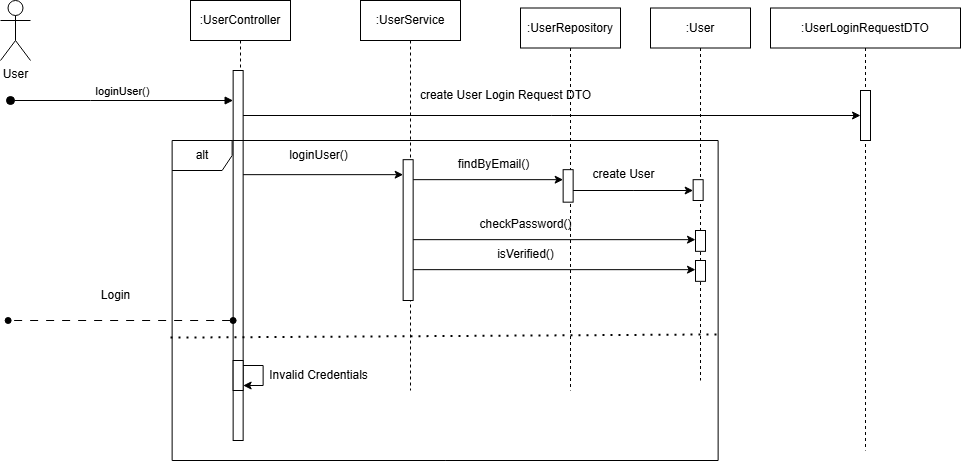

The diagram above was exported from draw.io. Its source (the exported page's mxGraphModel, read from the mxfile embedded in the PNG):
<mxGraphModel dx="1195" dy="580" grid="1" gridSize="10" guides="1" tooltips="1" connect="1" arrows="1" fold="1" page="1" pageScale="1" pageWidth="827" pageHeight="1169" math="0" shadow="0">
  <root>
    <mxCell id="0" />
    <mxCell id="1" parent="0" />
    <mxCell id="Nn5gwHduJIZtdFS0y3kn-1" value=":UserController" style="shape=umlLifeline;perimeter=lifelinePerimeter;whiteSpace=wrap;html=1;container=0;dropTarget=0;collapsible=0;recursiveResize=0;outlineConnect=0;portConstraint=eastwest;newEdgeStyle={&quot;edgeStyle&quot;:&quot;elbowEdgeStyle&quot;,&quot;elbow&quot;:&quot;vertical&quot;,&quot;curved&quot;:0,&quot;rounded&quot;:0};" vertex="1" parent="1">
      <mxGeometry x="230" y="20" width="100" height="440" as="geometry" />
    </mxCell>
    <mxCell id="Nn5gwHduJIZtdFS0y3kn-2" value="" style="html=1;points=[];perimeter=orthogonalPerimeter;outlineConnect=0;targetShapes=umlLifeline;portConstraint=eastwest;newEdgeStyle={&quot;edgeStyle&quot;:&quot;elbowEdgeStyle&quot;,&quot;elbow&quot;:&quot;vertical&quot;,&quot;curved&quot;:0,&quot;rounded&quot;:0};" vertex="1" parent="Nn5gwHduJIZtdFS0y3kn-1">
      <mxGeometry x="42.64" y="70" width="10" height="370" as="geometry" />
    </mxCell>
    <mxCell id="Nn5gwHduJIZtdFS0y3kn-3" value=":UserService" style="shape=umlLifeline;perimeter=lifelinePerimeter;whiteSpace=wrap;html=1;container=0;dropTarget=0;collapsible=0;recursiveResize=0;outlineConnect=0;portConstraint=eastwest;newEdgeStyle={&quot;edgeStyle&quot;:&quot;elbowEdgeStyle&quot;,&quot;elbow&quot;:&quot;vertical&quot;,&quot;curved&quot;:0,&quot;rounded&quot;:0};" vertex="1" parent="1">
      <mxGeometry x="400" y="20" width="100" height="390" as="geometry" />
    </mxCell>
    <mxCell id="Nn5gwHduJIZtdFS0y3kn-4" value="User" style="shape=umlActor;verticalLabelPosition=bottom;verticalAlign=top;html=1;outlineConnect=0;" vertex="1" parent="1">
      <mxGeometry x="40" y="20" width="30" height="60" as="geometry" />
    </mxCell>
    <mxCell id="Nn5gwHduJIZtdFS0y3kn-5" value=":UserRepository" style="shape=umlLifeline;perimeter=lifelinePerimeter;whiteSpace=wrap;html=1;container=0;dropTarget=0;collapsible=0;recursiveResize=0;outlineConnect=0;portConstraint=eastwest;newEdgeStyle={&quot;edgeStyle&quot;:&quot;elbowEdgeStyle&quot;,&quot;elbow&quot;:&quot;vertical&quot;,&quot;curved&quot;:0,&quot;rounded&quot;:0};" vertex="1" parent="1">
      <mxGeometry x="560" y="27.5" width="100" height="382.5" as="geometry" />
    </mxCell>
    <mxCell id="Nn5gwHduJIZtdFS0y3kn-6" value="&lt;span style=&quot;color: rgba(0, 0, 0, 0); font-family: monospace; font-size: 0px; text-align: start;&quot;&gt;%3CmxGraphModel%3E%3Croot%3E%3CmxCell%20id%3D%220%22%2F%3E%3CmxCell%20id%3D%221%22%20parent%3D%220%22%2F%3E%3CmxCell%20id%3D%222%22%20value%3D%22%3AHotel%22%20style%3D%22shape%3DumlLifeline%3Bperimeter%3DlifelinePerimeter%3BwhiteSpace%3Dwrap%3Bhtml%3D1%3Bcontainer%3D0%3BdropTarget%3D0%3Bcollapsible%3D0%3BrecursiveResize%3D0%3BoutlineConnect%3D0%3BportConstraint%3Deastwest%3BnewEdgeStyle%3D%7B%26quot%3BedgeStyle%26quot%3B%3A%26quot%3BelbowEdgeStyle%26quot%3B%2C%26quot%3Belbow%26quot%3B%3A%26quot%3Bvertical%26quot%3B%2C%26quot%3Bcurved%26quot%3B%3A0%2C%26quot%3Brounded%26quot%3B%3A0%7D%3B%22%20vertex%3D%221%22%20parent%3D%221%22%3E%3CmxGeometry%20x%3D%22620%22%20y%3D%2220%22%20width%3D%22100%22%20height%3D%22300%22%20as%3D%22geometry%22%2F%3E%3C%2FmxCell%3E%3CmxCell%20id%3D%223%22%20value%3D%22%22%20style%3D%22html%3D1%3Bpoints%3D%5B%5D%3Bperimeter%3DorthogonalPerimeter%3BoutlineConnect%3D0%3BtargetShapes%3DumlLifeline%3BportConstraint%3Deastwest%3BnewEdgeStyle%3D%7B%26quot%3BedgeStyle%26quot%3B%3A%26quot%3BelbowEdgeStyle%26quot%3B%2C%26quot%3Belbow%26quot%3B%3A%26quot%3Bvertical%26quot%3B%2C%26quot%3Bcurved%26quot%3B%3A0%2C%26quot%3Brounded%26quot%3B%3A0%7D%3B%22%20vertex%3D%221%22%20parent%3D%222%22%3E%3CmxGeometry%20x%3D%2245%22%20y%3D%22110%22%20width%3D%2210%22%20height%3D%2240%22%20as%3D%22geometry%22%2F%3E%3C%2FmxCell%3E%3C%2Froot%3E%3C%2FmxGraphModel%3E&lt;/span&gt;" style="html=1;points=[];perimeter=orthogonalPerimeter;outlineConnect=0;targetShapes=umlLifeline;portConstraint=eastwest;newEdgeStyle={&quot;edgeStyle&quot;:&quot;elbowEdgeStyle&quot;,&quot;elbow&quot;:&quot;vertical&quot;,&quot;curved&quot;:0,&quot;rounded&quot;:0};" vertex="1" parent="Nn5gwHduJIZtdFS0y3kn-5">
      <mxGeometry x="42.64" y="161.67000000000002" width="10" height="32.5" as="geometry" />
    </mxCell>
    <mxCell id="Nn5gwHduJIZtdFS0y3kn-7" value=":User" style="shape=umlLifeline;perimeter=lifelinePerimeter;whiteSpace=wrap;html=1;container=0;dropTarget=0;collapsible=0;recursiveResize=0;outlineConnect=0;portConstraint=eastwest;newEdgeStyle={&quot;edgeStyle&quot;:&quot;elbowEdgeStyle&quot;,&quot;elbow&quot;:&quot;vertical&quot;,&quot;curved&quot;:0,&quot;rounded&quot;:0};" vertex="1" parent="1">
      <mxGeometry x="690" y="27.5" width="100" height="372.5" as="geometry" />
    </mxCell>
    <mxCell id="Nn5gwHduJIZtdFS0y3kn-8" value="loginUser()" style="html=1;verticalAlign=bottom;startArrow=oval;endArrow=block;startSize=8;edgeStyle=elbowEdgeStyle;elbow=vertical;curved=0;rounded=0;" edge="1" parent="1" target="Nn5gwHduJIZtdFS0y3kn-2">
      <mxGeometry relative="1" as="geometry">
        <mxPoint x="50" y="120" as="sourcePoint" />
        <mxPoint x="195" y="130" as="targetPoint" />
        <Array as="points">
          <mxPoint x="130" y="120" />
          <mxPoint x="180" y="110" />
        </Array>
      </mxGeometry>
    </mxCell>
    <mxCell id="Nn5gwHduJIZtdFS0y3kn-9" value="alt" style="shape=umlFrame;whiteSpace=wrap;html=1;pointerEvents=0;" vertex="1" parent="1">
      <mxGeometry x="211.64" y="160" width="546" height="320" as="geometry" />
    </mxCell>
    <mxCell id="Nn5gwHduJIZtdFS0y3kn-10" value="" style="endArrow=none;dashed=1;html=1;dashPattern=1 3;strokeWidth=2;rounded=0;exitX=-0.003;exitY=0.616;exitDx=0;exitDy=0;exitPerimeter=0;entryX=1.001;entryY=0.606;entryDx=0;entryDy=0;entryPerimeter=0;" edge="1" parent="1" source="Nn5gwHduJIZtdFS0y3kn-9" target="Nn5gwHduJIZtdFS0y3kn-9">
      <mxGeometry width="50" height="50" relative="1" as="geometry">
        <mxPoint x="507.64" y="320" as="sourcePoint" />
        <mxPoint x="557.64" y="270" as="targetPoint" />
      </mxGeometry>
    </mxCell>
    <mxCell id="Nn5gwHduJIZtdFS0y3kn-11" value="&lt;span style=&quot;color: rgba(0, 0, 0, 0); font-family: monospace; font-size: 0px; text-align: start;&quot;&gt;%3CmxGraphModel%3E%3Croot%3E%3CmxCell%20id%3D%220%22%2F%3E%3CmxCell%20id%3D%221%22%20parent%3D%220%22%2F%3E%3CmxCell%20id%3D%222%22%20value%3D%22%3AHotel%22%20style%3D%22shape%3DumlLifeline%3Bperimeter%3DlifelinePerimeter%3BwhiteSpace%3Dwrap%3Bhtml%3D1%3Bcontainer%3D0%3BdropTarget%3D0%3Bcollapsible%3D0%3BrecursiveResize%3D0%3BoutlineConnect%3D0%3BportConstraint%3Deastwest%3BnewEdgeStyle%3D%7B%26quot%3BedgeStyle%26quot%3B%3A%26quot%3BelbowEdgeStyle%26quot%3B%2C%26quot%3Belbow%26quot%3B%3A%26quot%3Bvertical%26quot%3B%2C%26quot%3Bcurved%26quot%3B%3A0%2C%26quot%3Brounded%26quot%3B%3A0%7D%3B%22%20vertex%3D%221%22%20parent%3D%221%22%3E%3CmxGeometry%20x%3D%22620%22%20y%3D%2220%22%20width%3D%22100%22%20height%3D%22300%22%20as%3D%22geometry%22%2F%3E%3C%2FmxCell%3E%3CmxCell%20id%3D%223%22%20value%3D%22%22%20style%3D%22html%3D1%3Bpoints%3D%5B%5D%3Bperimeter%3DorthogonalPerimeter%3BoutlineConnect%3D0%3BtargetShapes%3DumlLifeline%3BportConstraint%3Deastwest%3BnewEdgeStyle%3D%7B%26quot%3BedgeStyle%26quot%3B%3A%26quot%3BelbowEdgeStyle%26quot%3B%2C%26quot%3Belbow%26quot%3B%3A%26quot%3Bvertical%26quot%3B%2C%26quot%3Bcurved%26quot%3B%3A0%2C%26quot%3Brounded%26quot%3B%3A0%7D%3B%22%20vertex%3D%221%22%20parent%3D%222%22%3E%3CmxGeometry%20x%3D%2245%22%20y%3D%22110%22%20width%3D%2210%22%20height%3D%2240%22%20as%3D%22geometry%22%2F%3E%3C%2FmxCell%3E%3C%2Froot%3E%3C%2FmxGraphModel%3E&lt;/span&gt;" style="html=1;points=[];perimeter=orthogonalPerimeter;outlineConnect=0;targetShapes=umlLifeline;portConstraint=eastwest;newEdgeStyle={&quot;edgeStyle&quot;:&quot;elbowEdgeStyle&quot;,&quot;elbow&quot;:&quot;vertical&quot;,&quot;curved&quot;:0,&quot;rounded&quot;:0};" vertex="1" parent="1">
      <mxGeometry x="272.64" y="380" width="10" height="30" as="geometry" />
    </mxCell>
    <mxCell id="Nn5gwHduJIZtdFS0y3kn-12" value="" style="endArrow=classic;html=1;rounded=0;" edge="1" parent="1" source="Nn5gwHduJIZtdFS0y3kn-11" target="Nn5gwHduJIZtdFS0y3kn-11">
      <mxGeometry width="50" height="50" relative="1" as="geometry">
        <mxPoint x="507.64" y="320" as="sourcePoint" />
        <mxPoint x="557.64" y="270" as="targetPoint" />
      </mxGeometry>
    </mxCell>
    <mxCell id="Nn5gwHduJIZtdFS0y3kn-13" value="Invalid Credentials" style="text;html=1;align=center;verticalAlign=middle;resizable=0;points=[];autosize=1;strokeColor=none;fillColor=none;" vertex="1" parent="1">
      <mxGeometry x="297.64" y="380" width="120" height="30" as="geometry" />
    </mxCell>
    <mxCell id="Nn5gwHduJIZtdFS0y3kn-14" value="" style="endArrow=oval;html=1;rounded=0;startArrow=oval;startFill=1;endFill=1;dashed=1;dashPattern=8 8;" edge="1" parent="1">
      <mxGeometry width="50" height="50" relative="1" as="geometry">
        <mxPoint x="272.64" y="340" as="sourcePoint" />
        <mxPoint x="47.64" y="340" as="targetPoint" />
        <Array as="points">
          <mxPoint x="47.64" y="340" />
        </Array>
      </mxGeometry>
    </mxCell>
    <mxCell id="Nn5gwHduJIZtdFS0y3kn-15" value="Login" style="text;html=1;align=center;verticalAlign=middle;resizable=0;points=[];autosize=1;strokeColor=none;fillColor=none;" vertex="1" parent="1">
      <mxGeometry x="130" y="300" width="50" height="30" as="geometry" />
    </mxCell>
    <mxCell id="Nn5gwHduJIZtdFS0y3kn-16" style="edgeStyle=elbowEdgeStyle;rounded=0;orthogonalLoop=1;jettySize=auto;html=1;elbow=vertical;curved=0;" edge="1" parent="1">
      <mxGeometry relative="1" as="geometry">
        <mxPoint x="452.63999999999976" y="199.17172413793105" as="sourcePoint" />
        <mxPoint x="602.6399999999998" y="199.17172413793105" as="targetPoint" />
      </mxGeometry>
    </mxCell>
    <mxCell id="Nn5gwHduJIZtdFS0y3kn-17" value="&lt;span style=&quot;color: rgba(0, 0, 0, 0); font-family: monospace; font-size: 0px; text-align: start;&quot;&gt;%3CmxGraphModel%3E%3Croot%3E%3CmxCell%20id%3D%220%22%2F%3E%3CmxCell%20id%3D%221%22%20parent%3D%220%22%2F%3E%3CmxCell%20id%3D%222%22%20value%3D%22%3AHotel%22%20style%3D%22shape%3DumlLifeline%3Bperimeter%3DlifelinePerimeter%3BwhiteSpace%3Dwrap%3Bhtml%3D1%3Bcontainer%3D0%3BdropTarget%3D0%3Bcollapsible%3D0%3BrecursiveResize%3D0%3BoutlineConnect%3D0%3BportConstraint%3Deastwest%3BnewEdgeStyle%3D%7B%26quot%3BedgeStyle%26quot%3B%3A%26quot%3BelbowEdgeStyle%26quot%3B%2C%26quot%3Belbow%26quot%3B%3A%26quot%3Bvertical%26quot%3B%2C%26quot%3Bcurved%26quot%3B%3A0%2C%26quot%3Brounded%26quot%3B%3A0%7D%3B%22%20vertex%3D%221%22%20parent%3D%221%22%3E%3CmxGeometry%20x%3D%22620%22%20y%3D%2220%22%20width%3D%22100%22%20height%3D%22300%22%20as%3D%22geometry%22%2F%3E%3C%2FmxCell%3E%3CmxCell%20id%3D%223%22%20value%3D%22%22%20style%3D%22html%3D1%3Bpoints%3D%5B%5D%3Bperimeter%3DorthogonalPerimeter%3BoutlineConnect%3D0%3BtargetShapes%3DumlLifeline%3BportConstraint%3Deastwest%3BnewEdgeStyle%3D%7B%26quot%3BedgeStyle%26quot%3B%3A%26quot%3BelbowEdgeStyle%26quot%3B%2C%26quot%3Belbow%26quot%3B%3A%26quot%3Bvertical%26quot%3B%2C%26quot%3Bcurved%26quot%3B%3A0%2C%26quot%3Brounded%26quot%3B%3A0%7D%3B%22%20vertex%3D%221%22%20parent%3D%222%22%3E%3CmxGeometry%20x%3D%2245%22%20y%3D%22110%22%20width%3D%2210%22%20height%3D%2240%22%20as%3D%22geometry%22%2F%3E%3C%2FmxCell%3E%3C%2Froot%3E%3C%2FmxGraphModel%3E&lt;/span&gt;" style="html=1;points=[];perimeter=orthogonalPerimeter;outlineConnect=0;targetShapes=umlLifeline;portConstraint=eastwest;newEdgeStyle={&quot;edgeStyle&quot;:&quot;elbowEdgeStyle&quot;,&quot;elbow&quot;:&quot;vertical&quot;,&quot;curved&quot;:0,&quot;rounded&quot;:0};" vertex="1" parent="1">
      <mxGeometry x="442.64" y="179.17" width="10" height="140.83" as="geometry" />
    </mxCell>
    <mxCell id="Nn5gwHduJIZtdFS0y3kn-18" style="edgeStyle=elbowEdgeStyle;rounded=0;orthogonalLoop=1;jettySize=auto;html=1;elbow=vertical;curved=0;" edge="1" parent="1">
      <mxGeometry relative="1" as="geometry">
        <mxPoint x="282.64" y="194.16689655172416" as="sourcePoint" />
        <mxPoint x="442.63999999999976" y="194.16689655172416" as="targetPoint" />
      </mxGeometry>
    </mxCell>
    <mxCell id="Nn5gwHduJIZtdFS0y3kn-19" value="loginUser()" style="text;html=1;align=center;verticalAlign=middle;resizable=0;points=[];autosize=1;strokeColor=none;fillColor=none;" vertex="1" parent="1">
      <mxGeometry x="317.64" y="160" width="80" height="30" as="geometry" />
    </mxCell>
    <mxCell id="Nn5gwHduJIZtdFS0y3kn-20" value="findByEmail()" style="text;html=1;align=center;verticalAlign=middle;resizable=0;points=[];autosize=1;strokeColor=none;fillColor=none;" vertex="1" parent="1">
      <mxGeometry x="487.64" y="169.17000000000002" width="90" height="30" as="geometry" />
    </mxCell>
    <mxCell id="Nn5gwHduJIZtdFS0y3kn-21" value="&lt;span style=&quot;color: rgba(0, 0, 0, 0); font-family: monospace; font-size: 0px; text-align: start;&quot;&gt;%3CmxGraphModel%3E%3Croot%3E%3CmxCell%20id%3D%220%22%2F%3E%3CmxCell%20id%3D%221%22%20parent%3D%220%22%2F%3E%3CmxCell%20id%3D%222%22%20value%3D%22%3AHotel%22%20style%3D%22shape%3DumlLifeline%3Bperimeter%3DlifelinePerimeter%3BwhiteSpace%3Dwrap%3Bhtml%3D1%3Bcontainer%3D0%3BdropTarget%3D0%3Bcollapsible%3D0%3BrecursiveResize%3D0%3BoutlineConnect%3D0%3BportConstraint%3Deastwest%3BnewEdgeStyle%3D%7B%26quot%3BedgeStyle%26quot%3B%3A%26quot%3BelbowEdgeStyle%26quot%3B%2C%26quot%3Belbow%26quot%3B%3A%26quot%3Bvertical%26quot%3B%2C%26quot%3Bcurved%26quot%3B%3A0%2C%26quot%3Brounded%26quot%3B%3A0%7D%3B%22%20vertex%3D%221%22%20parent%3D%221%22%3E%3CmxGeometry%20x%3D%22620%22%20y%3D%2220%22%20width%3D%22100%22%20height%3D%22300%22%20as%3D%22geometry%22%2F%3E%3C%2FmxCell%3E%3CmxCell%20id%3D%223%22%20value%3D%22%22%20style%3D%22html%3D1%3Bpoints%3D%5B%5D%3Bperimeter%3DorthogonalPerimeter%3BoutlineConnect%3D0%3BtargetShapes%3DumlLifeline%3BportConstraint%3Deastwest%3BnewEdgeStyle%3D%7B%26quot%3BedgeStyle%26quot%3B%3A%26quot%3BelbowEdgeStyle%26quot%3B%2C%26quot%3Belbow%26quot%3B%3A%26quot%3Bvertical%26quot%3B%2C%26quot%3Bcurved%26quot%3B%3A0%2C%26quot%3Brounded%26quot%3B%3A0%7D%3B%22%20vertex%3D%221%22%20parent%3D%222%22%3E%3CmxGeometry%20x%3D%2245%22%20y%3D%22110%22%20width%3D%2210%22%20height%3D%2240%22%20as%3D%22geometry%22%2F%3E%3C%2FmxCell%3E%3C%2Froot%3E%3C%2FmxGraphModel%3E&lt;/span&gt;" style="html=1;points=[];perimeter=orthogonalPerimeter;outlineConnect=0;targetShapes=umlLifeline;portConstraint=eastwest;newEdgeStyle={&quot;edgeStyle&quot;:&quot;elbowEdgeStyle&quot;,&quot;elbow&quot;:&quot;vertical&quot;,&quot;curved&quot;:0,&quot;rounded&quot;:0};" vertex="1" parent="1">
      <mxGeometry x="732.64" y="199.17" width="10" height="20.83" as="geometry" />
    </mxCell>
    <mxCell id="Nn5gwHduJIZtdFS0y3kn-22" style="edgeStyle=elbowEdgeStyle;rounded=0;orthogonalLoop=1;jettySize=auto;html=1;elbow=vertical;curved=0;" edge="1" parent="1" source="Nn5gwHduJIZtdFS0y3kn-6" target="Nn5gwHduJIZtdFS0y3kn-21">
      <mxGeometry relative="1" as="geometry" />
    </mxCell>
    <mxCell id="Nn5gwHduJIZtdFS0y3kn-23" value="create User" style="text;html=1;align=center;verticalAlign=middle;resizable=0;points=[];autosize=1;strokeColor=none;fillColor=none;" vertex="1" parent="1">
      <mxGeometry x="617.64" y="179.17000000000002" width="90" height="30" as="geometry" />
    </mxCell>
    <mxCell id="Nn5gwHduJIZtdFS0y3kn-25" value=":UserLoginRequestDTO" style="shape=umlLifeline;perimeter=lifelinePerimeter;whiteSpace=wrap;html=1;container=0;dropTarget=0;collapsible=0;recursiveResize=0;outlineConnect=0;portConstraint=eastwest;newEdgeStyle={&quot;edgeStyle&quot;:&quot;elbowEdgeStyle&quot;,&quot;elbow&quot;:&quot;vertical&quot;,&quot;curved&quot;:0,&quot;rounded&quot;:0};" vertex="1" parent="1">
      <mxGeometry x="810" y="27.5" width="190" height="442.5" as="geometry" />
    </mxCell>
    <mxCell id="Nn5gwHduJIZtdFS0y3kn-26" value="&lt;span style=&quot;color: rgba(0, 0, 0, 0); font-family: monospace; font-size: 0px; text-align: start;&quot;&gt;%3CmxGraphModel%3E%3Croot%3E%3CmxCell%20id%3D%220%22%2F%3E%3CmxCell%20id%3D%221%22%20parent%3D%220%22%2F%3E%3CmxCell%20id%3D%222%22%20value%3D%22%3AHotel%22%20style%3D%22shape%3DumlLifeline%3Bperimeter%3DlifelinePerimeter%3BwhiteSpace%3Dwrap%3Bhtml%3D1%3Bcontainer%3D0%3BdropTarget%3D0%3Bcollapsible%3D0%3BrecursiveResize%3D0%3BoutlineConnect%3D0%3BportConstraint%3Deastwest%3BnewEdgeStyle%3D%7B%26quot%3BedgeStyle%26quot%3B%3A%26quot%3BelbowEdgeStyle%26quot%3B%2C%26quot%3Belbow%26quot%3B%3A%26quot%3Bvertical%26quot%3B%2C%26quot%3Bcurved%26quot%3B%3A0%2C%26quot%3Brounded%26quot%3B%3A0%7D%3B%22%20vertex%3D%221%22%20parent%3D%221%22%3E%3CmxGeometry%20x%3D%22620%22%20y%3D%2220%22%20width%3D%22100%22%20height%3D%22300%22%20as%3D%22geometry%22%2F%3E%3C%2FmxCell%3E%3CmxCell%20id%3D%223%22%20value%3D%22%22%20style%3D%22html%3D1%3Bpoints%3D%5B%5D%3Bperimeter%3DorthogonalPerimeter%3BoutlineConnect%3D0%3BtargetShapes%3DumlLifeline%3BportConstraint%3Deastwest%3BnewEdgeStyle%3D%7B%26quot%3BedgeStyle%26quot%3B%3A%26quot%3BelbowEdgeStyle%26quot%3B%2C%26quot%3Belbow%26quot%3B%3A%26quot%3Bvertical%26quot%3B%2C%26quot%3Bcurved%26quot%3B%3A0%2C%26quot%3Brounded%26quot%3B%3A0%7D%3B%22%20vertex%3D%221%22%20parent%3D%222%22%3E%3CmxGeometry%20x%3D%2245%22%20y%3D%22110%22%20width%3D%2210%22%20height%3D%2240%22%20as%3D%22geometry%22%2F%3E%3C%2FmxCell%3E%3C%2Froot%3E%3C%2FmxGraphModel%3E&lt;/span&gt;" style="html=1;points=[];perimeter=orthogonalPerimeter;outlineConnect=0;targetShapes=umlLifeline;portConstraint=eastwest;newEdgeStyle={&quot;edgeStyle&quot;:&quot;elbowEdgeStyle&quot;,&quot;elbow&quot;:&quot;vertical&quot;,&quot;curved&quot;:0,&quot;rounded&quot;:0};" vertex="1" parent="Nn5gwHduJIZtdFS0y3kn-25">
      <mxGeometry x="90" y="82.5" width="10" height="50" as="geometry" />
    </mxCell>
    <mxCell id="Nn5gwHduJIZtdFS0y3kn-27" style="edgeStyle=elbowEdgeStyle;rounded=0;orthogonalLoop=1;jettySize=auto;html=1;elbow=vertical;curved=0;" edge="1" parent="1" source="Nn5gwHduJIZtdFS0y3kn-2" target="Nn5gwHduJIZtdFS0y3kn-26">
      <mxGeometry relative="1" as="geometry" />
    </mxCell>
    <mxCell id="Nn5gwHduJIZtdFS0y3kn-28" value="create User Login Request DTO" style="text;html=1;align=center;verticalAlign=middle;resizable=0;points=[];autosize=1;strokeColor=none;fillColor=none;" vertex="1" parent="1">
      <mxGeometry x="450" y="100" width="190" height="30" as="geometry" />
    </mxCell>
    <mxCell id="Nn5gwHduJIZtdFS0y3kn-29" value="&lt;span style=&quot;color: rgba(0, 0, 0, 0); font-family: monospace; font-size: 0px; text-align: start;&quot;&gt;%3CmxGraphModel%3E%3Croot%3E%3CmxCell%20id%3D%220%22%2F%3E%3CmxCell%20id%3D%221%22%20parent%3D%220%22%2F%3E%3CmxCell%20id%3D%222%22%20value%3D%22%3AHotel%22%20style%3D%22shape%3DumlLifeline%3Bperimeter%3DlifelinePerimeter%3BwhiteSpace%3Dwrap%3Bhtml%3D1%3Bcontainer%3D0%3BdropTarget%3D0%3Bcollapsible%3D0%3BrecursiveResize%3D0%3BoutlineConnect%3D0%3BportConstraint%3Deastwest%3BnewEdgeStyle%3D%7B%26quot%3BedgeStyle%26quot%3B%3A%26quot%3BelbowEdgeStyle%26quot%3B%2C%26quot%3Belbow%26quot%3B%3A%26quot%3Bvertical%26quot%3B%2C%26quot%3Bcurved%26quot%3B%3A0%2C%26quot%3Brounded%26quot%3B%3A0%7D%3B%22%20vertex%3D%221%22%20parent%3D%221%22%3E%3CmxGeometry%20x%3D%22620%22%20y%3D%2220%22%20width%3D%22100%22%20height%3D%22300%22%20as%3D%22geometry%22%2F%3E%3C%2FmxCell%3E%3CmxCell%20id%3D%223%22%20value%3D%22%22%20style%3D%22html%3D1%3Bpoints%3D%5B%5D%3Bperimeter%3DorthogonalPerimeter%3BoutlineConnect%3D0%3BtargetShapes%3DumlLifeline%3BportConstraint%3Deastwest%3BnewEdgeStyle%3D%7B%26quot%3BedgeStyle%26quot%3B%3A%26quot%3BelbowEdgeStyle%26quot%3B%2C%26quot%3Belbow%26quot%3B%3A%26quot%3Bvertical%26quot%3B%2C%26quot%3Bcurved%26quot%3B%3A0%2C%26quot%3Brounded%26quot%3B%3A0%7D%3B%22%20vertex%3D%221%22%20parent%3D%222%22%3E%3CmxGeometry%20x%3D%2245%22%20y%3D%22110%22%20width%3D%2210%22%20height%3D%2240%22%20as%3D%22geometry%22%2F%3E%3C%2FmxCell%3E%3C%2Froot%3E%3C%2FmxGraphModel%3E&lt;/span&gt;" style="html=1;points=[];perimeter=orthogonalPerimeter;outlineConnect=0;targetShapes=umlLifeline;portConstraint=eastwest;newEdgeStyle={&quot;edgeStyle&quot;:&quot;elbowEdgeStyle&quot;,&quot;elbow&quot;:&quot;vertical&quot;,&quot;curved&quot;:0,&quot;rounded&quot;:0};" vertex="1" parent="1">
      <mxGeometry x="735" y="249.99999999999997" width="10" height="20.83" as="geometry" />
    </mxCell>
    <mxCell id="Nn5gwHduJIZtdFS0y3kn-30" style="edgeStyle=elbowEdgeStyle;rounded=0;orthogonalLoop=1;jettySize=auto;html=1;elbow=vertical;curved=0;" edge="1" parent="1" target="Nn5gwHduJIZtdFS0y3kn-29">
      <mxGeometry relative="1" as="geometry">
        <mxPoint x="452.63999999999976" y="259.17172413793105" as="sourcePoint" />
        <mxPoint x="602.6399999999998" y="259.17172413793105" as="targetPoint" />
      </mxGeometry>
    </mxCell>
    <mxCell id="Nn5gwHduJIZtdFS0y3kn-31" value="checkPassword()" style="text;html=1;align=center;verticalAlign=middle;resizable=0;points=[];autosize=1;strokeColor=none;fillColor=none;" vertex="1" parent="1">
      <mxGeometry x="505" y="229.17000000000002" width="120" height="30" as="geometry" />
    </mxCell>
    <mxCell id="Nn5gwHduJIZtdFS0y3kn-32" value="&lt;span style=&quot;color: rgba(0, 0, 0, 0); font-family: monospace; font-size: 0px; text-align: start;&quot;&gt;%3CmxGraphModel%3E%3Croot%3E%3CmxCell%20id%3D%220%22%2F%3E%3CmxCell%20id%3D%221%22%20parent%3D%220%22%2F%3E%3CmxCell%20id%3D%222%22%20value%3D%22%3AHotel%22%20style%3D%22shape%3DumlLifeline%3Bperimeter%3DlifelinePerimeter%3BwhiteSpace%3Dwrap%3Bhtml%3D1%3Bcontainer%3D0%3BdropTarget%3D0%3Bcollapsible%3D0%3BrecursiveResize%3D0%3BoutlineConnect%3D0%3BportConstraint%3Deastwest%3BnewEdgeStyle%3D%7B%26quot%3BedgeStyle%26quot%3B%3A%26quot%3BelbowEdgeStyle%26quot%3B%2C%26quot%3Belbow%26quot%3B%3A%26quot%3Bvertical%26quot%3B%2C%26quot%3Bcurved%26quot%3B%3A0%2C%26quot%3Brounded%26quot%3B%3A0%7D%3B%22%20vertex%3D%221%22%20parent%3D%221%22%3E%3CmxGeometry%20x%3D%22620%22%20y%3D%2220%22%20width%3D%22100%22%20height%3D%22300%22%20as%3D%22geometry%22%2F%3E%3C%2FmxCell%3E%3CmxCell%20id%3D%223%22%20value%3D%22%22%20style%3D%22html%3D1%3Bpoints%3D%5B%5D%3Bperimeter%3DorthogonalPerimeter%3BoutlineConnect%3D0%3BtargetShapes%3DumlLifeline%3BportConstraint%3Deastwest%3BnewEdgeStyle%3D%7B%26quot%3BedgeStyle%26quot%3B%3A%26quot%3BelbowEdgeStyle%26quot%3B%2C%26quot%3Belbow%26quot%3B%3A%26quot%3Bvertical%26quot%3B%2C%26quot%3Bcurved%26quot%3B%3A0%2C%26quot%3Brounded%26quot%3B%3A0%7D%3B%22%20vertex%3D%221%22%20parent%3D%222%22%3E%3CmxGeometry%20x%3D%2245%22%20y%3D%22110%22%20width%3D%2210%22%20height%3D%2240%22%20as%3D%22geometry%22%2F%3E%3C%2FmxCell%3E%3C%2Froot%3E%3C%2FmxGraphModel%3E&lt;/span&gt;" style="html=1;points=[];perimeter=orthogonalPerimeter;outlineConnect=0;targetShapes=umlLifeline;portConstraint=eastwest;newEdgeStyle={&quot;edgeStyle&quot;:&quot;elbowEdgeStyle&quot;,&quot;elbow&quot;:&quot;vertical&quot;,&quot;curved&quot;:0,&quot;rounded&quot;:0};" vertex="1" parent="1">
      <mxGeometry x="735" y="280" width="10" height="20.83" as="geometry" />
    </mxCell>
    <mxCell id="Nn5gwHduJIZtdFS0y3kn-33" style="edgeStyle=elbowEdgeStyle;rounded=0;orthogonalLoop=1;jettySize=auto;html=1;elbow=vertical;curved=0;" edge="1" parent="1" target="Nn5gwHduJIZtdFS0y3kn-32">
      <mxGeometry relative="1" as="geometry">
        <mxPoint x="452.63999999999976" y="289.17172413793105" as="sourcePoint" />
        <mxPoint x="602.6399999999998" y="289.17172413793105" as="targetPoint" />
      </mxGeometry>
    </mxCell>
    <mxCell id="Nn5gwHduJIZtdFS0y3kn-34" value="isVerified()" style="text;html=1;align=center;verticalAlign=middle;resizable=0;points=[];autosize=1;strokeColor=none;fillColor=none;" vertex="1" parent="1">
      <mxGeometry x="525" y="259.17" width="80" height="30" as="geometry" />
    </mxCell>
  </root>
</mxGraphModel>